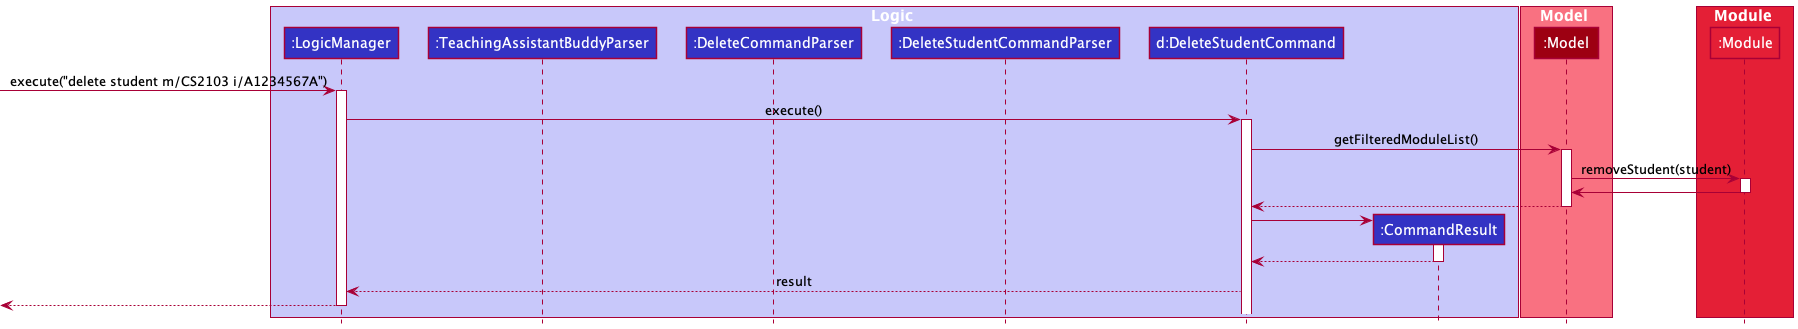

The diagram above was rendered by PlantUML. Its source (embedded in the PNG):
@startuml
 !include style.puml

 box Logic LOGIC_COLOR_T1
 participant ":LogicManager" as LogicManager LOGIC_COLOR
 participant ":TeachingAssistantBuddyParser" as TeachingAssistantBuddyParser LOGIC_COLOR
 participant ":DeleteCommandParser" as DeleteCommandParser LOGIC_COLOR
 participant ":DeleteStudentCommandParser" as DeleteStudentCommandParser LOGIC_COLOR
 participant "d:DeleteStudentCommand" as DeleteStudentCommand LOGIC_COLOR
 participant ":CommandResult" as CommandResult LOGIC_COLOR
 end box

 box Model MODEL_COLOR_T1
 participant ":Model" as Model MODEL_COLOR
 end box

 box Module MODEL_COLOR_T2
 participant ":Module" as Module MODEL_COLOR_T2

 [-> LogicManager : execute("delete student m/CS2103 i/A1234567A")
 activate LogicManager

 LogicManager -> DeleteStudentCommand : execute()
 activate DeleteStudentCommand

 DeleteStudentCommand -> Model : getFilteredModuleList()
 activate Model

 Model -> Module : removeStudent(student)
 activate Module

 Module -> Model
 deactivate Module

 Model --> DeleteStudentCommand
 deactivate Model

 create CommandResult
 DeleteStudentCommand -> CommandResult
 activate CommandResult

 CommandResult --> DeleteStudentCommand
 deactivate CommandResult

 DeleteStudentCommand --> LogicManager : result

 [<--LogicManager
 deactivate LogicManager
 @enduml